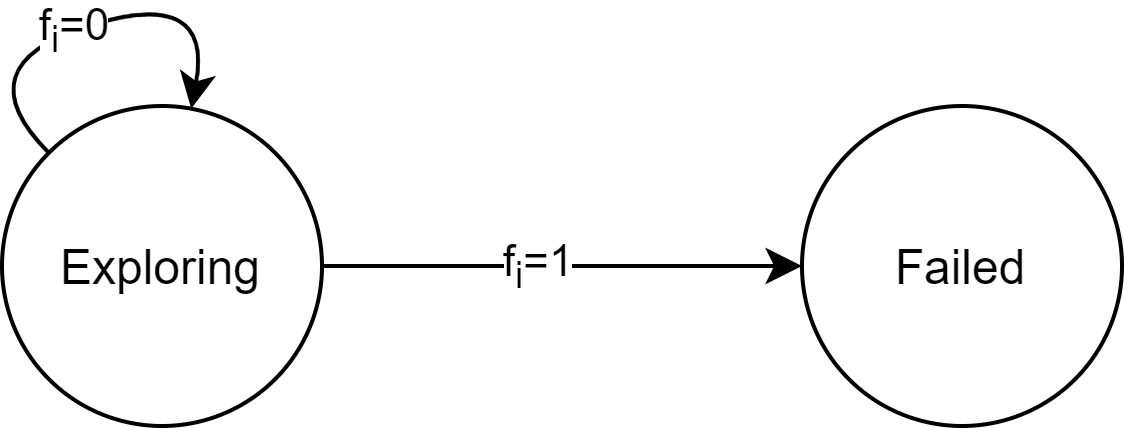

The diagram above was exported from draw.io. Its source (the exported page's mxGraphModel, read from the mxfile embedded in the PNG):
<mxGraphModel dx="674" dy="398" grid="1" gridSize="10" guides="1" tooltips="1" connect="1" arrows="1" fold="1" page="1" pageScale="1" pageWidth="850" pageHeight="1100" math="0" shadow="0">
  <root>
    <mxCell id="0" />
    <mxCell id="1" parent="0" />
    <mxCell id="2" style="edgeStyle=orthogonalEdgeStyle;rounded=0;orthogonalLoop=1;jettySize=auto;html=1;exitX=0.5;exitY=0;exitDx=0;exitDy=0;entryX=0;entryY=0.5;entryDx=0;entryDy=0;" edge="1" source="4" target="5" parent="1">
      <mxGeometry relative="1" as="geometry" />
    </mxCell>
    <mxCell id="3" value="f&lt;sub&gt;i&lt;/sub&gt;=1" style="edgeLabel;html=1;align=center;verticalAlign=middle;resizable=0;points=[];" vertex="1" connectable="0" parent="2">
      <mxGeometry x="-0.1037" relative="1" as="geometry">
        <mxPoint as="offset" />
      </mxGeometry>
    </mxCell>
    <mxCell id="4" value="Exploring" style="ellipse;whiteSpace=wrap;html=1;aspect=fixed;direction=south;" vertex="1" parent="1">
      <mxGeometry x="310" y="570" width="80" height="80" as="geometry" />
    </mxCell>
    <mxCell id="5" value="Failed" style="ellipse;whiteSpace=wrap;html=1;aspect=fixed;" vertex="1" parent="1">
      <mxGeometry x="510" y="570" width="80" height="80" as="geometry" />
    </mxCell>
    <mxCell id="6" value="" style="curved=1;endArrow=classic;html=1;exitX=0;exitY=1;exitDx=0;exitDy=0;" edge="1" source="4" target="4" parent="1">
      <mxGeometry width="50" height="50" relative="1" as="geometry">
        <mxPoint x="380" y="570" as="sourcePoint" />
        <mxPoint x="430" y="520" as="targetPoint" />
        <Array as="points">
          <mxPoint x="300" y="560" />
          <mxPoint x="363" y="540" />
        </Array>
      </mxGeometry>
    </mxCell>
    <mxCell id="7" value="f&lt;sub&gt;i&lt;/sub&gt;=0" style="edgeLabel;html=1;align=center;verticalAlign=middle;resizable=0;points=[];" vertex="1" connectable="0" parent="6">
      <mxGeometry x="-0.059" relative="1" as="geometry">
        <mxPoint as="offset" />
      </mxGeometry>
    </mxCell>
  </root>
</mxGraphModel>